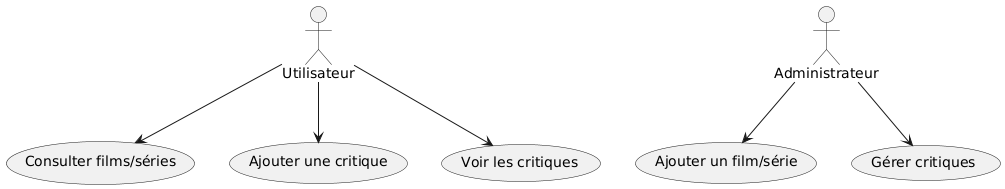

The diagram above was rendered by PlantUML. Its source (embedded in the PNG):
@startuml
!define RECTANGLE Skinparam UseCaseBackgroundColor

actor Utilisateur
actor Administrateur

usecase "Consulter films/séries" as UC1
usecase "Ajouter une critique" as UC2
usecase "Voir les critiques" as UC3
usecase "Ajouter un film/série" as UC4
usecase "Gérer critiques" as UC5

Utilisateur --> UC1
Utilisateur --> UC2
Utilisateur --> UC3
Administrateur --> UC4
Administrateur --> UC5
@enduml